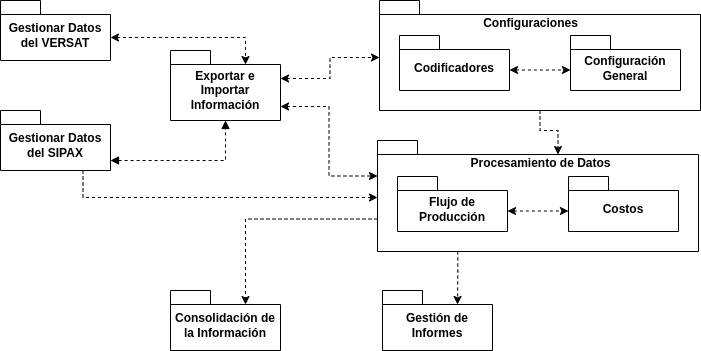

The diagram above was exported from draw.io. Its source (the exported page's mxGraphModel, read from the mxfile embedded in the PNG):
<mxGraphModel dx="880" dy="523" grid="1" gridSize="10" guides="1" tooltips="1" connect="1" arrows="1" fold="1" page="1" pageScale="1" pageWidth="827" pageHeight="1169" math="0" shadow="0">
  <root>
    <mxCell id="0" />
    <mxCell id="1" parent="0" />
    <mxCell id="M_QTQwwz3RI96COzwyAh-1" value="Gestionar Datos del VERSAT" style="shape=folder;fontStyle=1;spacingTop=10;tabWidth=40;tabHeight=14;tabPosition=left;html=1;whiteSpace=wrap;" vertex="1" parent="1">
      <mxGeometry x="56" y="80" width="110" height="60" as="geometry" />
    </mxCell>
    <mxCell id="M_QTQwwz3RI96COzwyAh-2" value="Gestionar Datos del SIPAX" style="shape=folder;fontStyle=1;spacingTop=10;tabWidth=40;tabHeight=14;tabPosition=left;html=1;whiteSpace=wrap;" vertex="1" parent="1">
      <mxGeometry x="56" y="190" width="110" height="60" as="geometry" />
    </mxCell>
    <mxCell id="M_QTQwwz3RI96COzwyAh-3" value="Exportar e Importar Información" style="shape=folder;fontStyle=1;spacingTop=10;tabWidth=40;tabHeight=14;tabPosition=left;html=1;whiteSpace=wrap;" vertex="1" parent="1">
      <mxGeometry x="226" y="130" width="110" height="70" as="geometry" />
    </mxCell>
    <mxCell id="M_QTQwwz3RI96COzwyAh-4" value="" style="shape=folder;fontStyle=1;spacingTop=10;tabWidth=40;tabHeight=14;tabPosition=left;html=1;whiteSpace=wrap;" vertex="1" parent="1">
      <mxGeometry x="435" y="80" width="321" height="110" as="geometry" />
    </mxCell>
    <mxCell id="M_QTQwwz3RI96COzwyAh-5" value="Codificadores" style="shape=folder;fontStyle=1;spacingTop=10;tabWidth=40;tabHeight=14;tabPosition=left;html=1;whiteSpace=wrap;" vertex="1" parent="1">
      <mxGeometry x="455" y="115" width="110" height="55" as="geometry" />
    </mxCell>
    <mxCell id="M_QTQwwz3RI96COzwyAh-6" value="Configuración General" style="shape=folder;fontStyle=1;spacingTop=10;tabWidth=40;tabHeight=14;tabPosition=left;html=1;whiteSpace=wrap;" vertex="1" parent="1">
      <mxGeometry x="626" y="115" width="110" height="55" as="geometry" />
    </mxCell>
    <mxCell id="M_QTQwwz3RI96COzwyAh-7" value="" style="shape=folder;fontStyle=1;spacingTop=10;tabWidth=40;tabHeight=14;tabPosition=left;html=1;whiteSpace=wrap;" vertex="1" parent="1">
      <mxGeometry x="433" y="220" width="321" height="111" as="geometry" />
    </mxCell>
    <mxCell id="M_QTQwwz3RI96COzwyAh-8" value="Flujo de Producción" style="shape=folder;fontStyle=1;spacingTop=10;tabWidth=40;tabHeight=14;tabPosition=left;html=1;whiteSpace=wrap;" vertex="1" parent="1">
      <mxGeometry x="453" y="256" width="110" height="55" as="geometry" />
    </mxCell>
    <mxCell id="M_QTQwwz3RI96COzwyAh-9" value="Costos" style="shape=folder;fontStyle=1;spacingTop=10;tabWidth=40;tabHeight=14;tabPosition=left;html=1;whiteSpace=wrap;" vertex="1" parent="1">
      <mxGeometry x="624" y="256" width="110" height="55" as="geometry" />
    </mxCell>
    <mxCell id="M_QTQwwz3RI96COzwyAh-10" value="Consolidación de la Información" style="shape=folder;fontStyle=1;spacingTop=10;tabWidth=40;tabHeight=14;tabPosition=left;html=1;whiteSpace=wrap;" vertex="1" parent="1">
      <mxGeometry x="226" y="370" width="110" height="60" as="geometry" />
    </mxCell>
    <mxCell id="M_QTQwwz3RI96COzwyAh-11" value="Gestión de Informes" style="shape=folder;fontStyle=1;spacingTop=10;tabWidth=40;tabHeight=14;tabPosition=left;html=1;whiteSpace=wrap;" vertex="1" parent="1">
      <mxGeometry x="438" y="370" width="110" height="60" as="geometry" />
    </mxCell>
    <mxCell id="M_QTQwwz3RI96COzwyAh-12" style="edgeStyle=orthogonalEdgeStyle;rounded=0;orthogonalLoop=1;jettySize=auto;html=1;exitX=0;exitY=0;exitDx=110;exitDy=37;exitPerimeter=0;entryX=0;entryY=0;entryDx=75;entryDy=14;entryPerimeter=0;dashed=1;startArrow=classic;startFill=1;" edge="1" parent="1" source="M_QTQwwz3RI96COzwyAh-1" target="M_QTQwwz3RI96COzwyAh-3">
      <mxGeometry relative="1" as="geometry">
        <Array as="points">
          <mxPoint x="301" y="117" />
        </Array>
      </mxGeometry>
    </mxCell>
    <mxCell id="M_QTQwwz3RI96COzwyAh-14" style="edgeStyle=orthogonalEdgeStyle;rounded=0;orthogonalLoop=1;jettySize=auto;html=1;exitX=0;exitY=0;exitDx=110;exitDy=28;exitPerimeter=0;entryX=0;entryY=0;entryDx=0;entryDy=57;entryPerimeter=0;dashed=1;startArrow=classic;startFill=1;" edge="1" parent="1" source="M_QTQwwz3RI96COzwyAh-3" target="M_QTQwwz3RI96COzwyAh-4">
      <mxGeometry relative="1" as="geometry" />
    </mxCell>
    <mxCell id="M_QTQwwz3RI96COzwyAh-15" style="edgeStyle=orthogonalEdgeStyle;rounded=0;orthogonalLoop=1;jettySize=auto;html=1;exitX=0;exitY=0;exitDx=110;exitDy=56;exitPerimeter=0;entryX=0;entryY=0;entryDx=0;entryDy=35.5;entryPerimeter=0;dashed=1;startArrow=classic;startFill=1;" edge="1" parent="1" source="M_QTQwwz3RI96COzwyAh-3" target="M_QTQwwz3RI96COzwyAh-7">
      <mxGeometry relative="1" as="geometry" />
    </mxCell>
    <mxCell id="M_QTQwwz3RI96COzwyAh-16" value="" style="endArrow=block;startArrow=block;endFill=1;startFill=1;html=1;rounded=0;entryX=0.5;entryY=1;entryDx=0;entryDy=0;entryPerimeter=0;dashed=1;" edge="1" parent="1" target="M_QTQwwz3RI96COzwyAh-3">
      <mxGeometry width="160" relative="1" as="geometry">
        <mxPoint x="166" y="240" as="sourcePoint" />
        <mxPoint x="326" y="240" as="targetPoint" />
        <Array as="points">
          <mxPoint x="281" y="240" />
        </Array>
      </mxGeometry>
    </mxCell>
    <mxCell id="M_QTQwwz3RI96COzwyAh-17" style="edgeStyle=orthogonalEdgeStyle;rounded=0;orthogonalLoop=1;jettySize=auto;html=1;exitX=0;exitY=0;exitDx=0;exitDy=78.5;exitPerimeter=0;entryX=0;entryY=0;entryDx=75;entryDy=14;entryPerimeter=0;dashed=1;startArrow=none;startFill=0;" edge="1" parent="1" source="M_QTQwwz3RI96COzwyAh-7" target="M_QTQwwz3RI96COzwyAh-10">
      <mxGeometry relative="1" as="geometry" />
    </mxCell>
    <mxCell id="M_QTQwwz3RI96COzwyAh-18" style="edgeStyle=orthogonalEdgeStyle;rounded=0;orthogonalLoop=1;jettySize=auto;html=1;exitX=0.25;exitY=1;exitDx=0;exitDy=0;exitPerimeter=0;entryX=0;entryY=0;entryDx=75;entryDy=14;entryPerimeter=0;dashed=1;startArrow=none;startFill=0;" edge="1" parent="1" source="M_QTQwwz3RI96COzwyAh-7" target="M_QTQwwz3RI96COzwyAh-11">
      <mxGeometry relative="1" as="geometry" />
    </mxCell>
    <mxCell id="M_QTQwwz3RI96COzwyAh-19" style="edgeStyle=orthogonalEdgeStyle;rounded=0;orthogonalLoop=1;jettySize=auto;html=1;exitX=0.75;exitY=1;exitDx=0;exitDy=0;exitPerimeter=0;entryX=0;entryY=0;entryDx=0;entryDy=57;entryPerimeter=0;dashed=1;" edge="1" parent="1" source="M_QTQwwz3RI96COzwyAh-2" target="M_QTQwwz3RI96COzwyAh-7">
      <mxGeometry relative="1" as="geometry" />
    </mxCell>
    <mxCell id="M_QTQwwz3RI96COzwyAh-20" style="edgeStyle=orthogonalEdgeStyle;rounded=0;orthogonalLoop=1;jettySize=auto;html=1;exitX=0;exitY=0;exitDx=110;exitDy=34.5;exitPerimeter=0;entryX=0;entryY=0;entryDx=0;entryDy=34.5;entryPerimeter=0;dashed=1;startArrow=classic;startFill=1;" edge="1" parent="1" source="M_QTQwwz3RI96COzwyAh-5" target="M_QTQwwz3RI96COzwyAh-6">
      <mxGeometry relative="1" as="geometry" />
    </mxCell>
    <mxCell id="M_QTQwwz3RI96COzwyAh-21" style="edgeStyle=orthogonalEdgeStyle;rounded=0;orthogonalLoop=1;jettySize=auto;html=1;exitX=0;exitY=0;exitDx=110;exitDy=34.5;exitPerimeter=0;entryX=0;entryY=0;entryDx=0;entryDy=34.5;entryPerimeter=0;dashed=1;startArrow=classic;startFill=1;" edge="1" parent="1" source="M_QTQwwz3RI96COzwyAh-8" target="M_QTQwwz3RI96COzwyAh-9">
      <mxGeometry relative="1" as="geometry" />
    </mxCell>
    <mxCell id="M_QTQwwz3RI96COzwyAh-22" value="Configuraciones" style="text;align=center;fontStyle=1;verticalAlign=middle;spacingLeft=3;spacingRight=3;strokeColor=none;rotatable=0;points=[[0,0.5],[1,0.5]];portConstraint=eastwest;html=1;" vertex="1" parent="1">
      <mxGeometry x="546" y="89" width="80" height="27" as="geometry" />
    </mxCell>
    <mxCell id="M_QTQwwz3RI96COzwyAh-23" value="Procesamiento de Datos" style="text;align=center;fontStyle=1;verticalAlign=middle;spacingLeft=3;spacingRight=3;strokeColor=none;rotatable=0;points=[[0,0.5],[1,0.5]];portConstraint=eastwest;html=1;" vertex="1" parent="1">
      <mxGeometry x="555.5" y="229" width="80" height="27" as="geometry" />
    </mxCell>
    <mxCell id="M_QTQwwz3RI96COzwyAh-26" style="edgeStyle=orthogonalEdgeStyle;rounded=0;orthogonalLoop=1;jettySize=auto;html=1;exitX=0.5;exitY=1;exitDx=0;exitDy=0;exitPerimeter=0;entryX=0;entryY=0;entryDx=180.5;entryDy=14;entryPerimeter=0;dashed=1;" edge="1" parent="1" source="M_QTQwwz3RI96COzwyAh-4" target="M_QTQwwz3RI96COzwyAh-7">
      <mxGeometry relative="1" as="geometry" />
    </mxCell>
  </root>
</mxGraphModel>